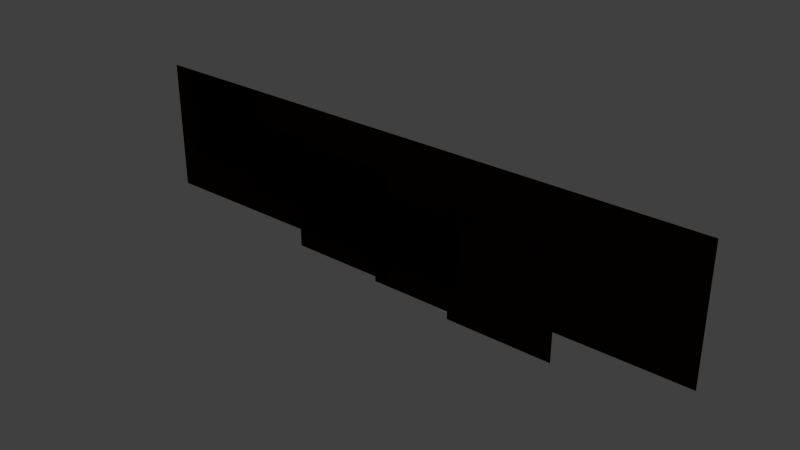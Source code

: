 # Source: Platform.blend  (saved by Blender 2.62.0; exported with 4.5.12 LTS)
import bpy
from mathutils import Matrix  # noqa: F401  (used for matrix-valued properties, if any)

bpy.ops.wm.read_factory_settings(use_empty=True)
scene = bpy.context.scene
scene.name = 'Scene'

# ---- collections
col_collection_1 = bpy.data.collections.new('Collection 1'); scene.collection.children.link(col_collection_1)

# ---- materials (node trees are filled in below, after node groups)
mat_platformmatdark = bpy.data.materials.new('PlatformMatDark')
mat_platformmatdark.alpha_threshold = 0.0
mat_platformmatdark.use_transparent_shadow = False
mat_platformmatdark.preview_render_type = 'FLAT'
mat_platformmatdark.diffuse_color = (0.02038, 0.003421, 0.002123, 1.0)
mat_platformmatdark.roughness = 0.5

# ---- material node trees

# ---- world
world_world = bpy.data.worlds.new('World'); scene.world = world_world
world_world.color = (0.05088, 0.05088, 0.05088)
world_world.use_sun_shadow = False
world_world.sun_shadow_jitter_overblur = 0.0
world_world.cycles.sampling_method = 'MANUAL'
world_world.cycles.sample_map_resolution = 256

# ---- lights
light_lamp = bpy.data.lights.new('Lamp', 'POINT')
light_lamp.transmission_factor = 0.0
light_lamp.cutoff_distance = 30.0
light_lamp.energy = 100.0
light_lamp.shadow_buffer_clip_start = 1.001
light_lamp.shadow_soft_size = 1.0
light_lamp.shadow_maximum_resolution = 0.006
light_lamp.use_absolute_resolution = True
light_lamp.cycles.use_multiple_importance_sampling = False

# ---- meshes
me_plane = bpy.data.meshes.new('Plane')
me_plane.from_pydata([(5.178, 0.01162, 1.139), (5.178, 0.01162, -1.076), (-4.714, 0.01162, -1.076), (-4.714, 0.01162, 1.139), (-0.04674, 0.01162, 0.4687), (-0.04674, 0.01162, -1.379), (-1.894, 0.01162, -1.379), (-1.894, 0.01162, 0.4687), (2.696, 0.01162, 0.3195), (2.696, 0.01162, -0.6384), (3.654, 0.01163, -0.6384), (3.654, 0.01162, 0.3195), (-1.788, 0.01162, 0.5403), (-1.788, 0.01162, -0.6831), (-3.011, 0.01162, -0.6831), (-3.011, 0.01162, 0.5403), (-0.2755, 0.01162, 0.1371), (-0.2755, 0.01162, -1.465), (1.327, 0.01162, -1.465), (1.327, 0.01162, 0.1371), (1.153, 0.01162, 0.2489), (1.153, 0.01163, -1.599), (3.0, 0.01163, -1.599), (3.0, 0.01162, 0.2489), (-2.796, 0.01162, 1.123), (-2.796, 0.01162, -0.4338), (-4.352, 0.01162, -0.4338), (-4.352, 0.01162, 1.123), (3.305, 0.01162, 0.3237), (3.51, 0.01163, -0.8824), (4.716, 0.01163, -0.6778), (4.511, 0.01162, 0.5283)], [], [(0, 1, 2, 3), (5, 6, 7, 4), (10, 9, 8, 11), (13, 14, 15, 12), (18, 17, 16, 19), (22, 21, 20, 23), (25, 26, 27, 24), (30, 29, 28, 31)])
_uv = me_plane.uv_layers.new(name='UVMap')
_uv.uv.foreach_set('vector', [0.01485, 0.5592, 0.01549, 0.4249, 0.417, 0.4249, 0.4164, 0.5592, 0.6281, 0.8077, 0.8096, 0.8077, 0.8096, 0.9892, 0.6281, 0.9892, 0.4416, 0.9871, 0.3489, 0.9871, 0.3489, 0.8943, 0.4416, 0.8943, 0.2105, 0.865, 0.3314, 0.865, 0.3314, 0.986, 0.2105, 0.986, 0.8305, 0.8287, 0.9884, 0.8287, 0.9884, 0.9866, 0.8305, 0.9866, 0.6281, 0.8077, 0.8096, 0.8077, 0.8096, 0.9892, 0.6281, 0.9892, 0.4571, 0.8333, 0.6125, 0.8333, 0.6125, 0.9886, 0.4571, 0.9886, 0.2105, 0.865, 0.3314, 0.865, 0.3314, 0.986, 0.2105, 0.986])
_ca = me_plane.color_attributes.new('Col', 'BYTE_COLOR', 'CORNER')
_ca.data.foreach_set('color', [1.0, 1.0, 1.0, 1.0, 1.0, 1.0, 1.0, 1.0, 1.0, 1.0, 1.0, 1.0, 1.0, 1.0, 1.0, 1.0, 1.0, 1.0, 1.0, 1.0, 1.0, 1.0, 1.0, 1.0, 1.0, 1.0, 1.0, 1.0, 1.0, 1.0, 1.0, 1.0, 1.0, 1.0, 1.0, 1.0, 1.0, 1.0, 1.0, 1.0, 1.0, 1.0, 1.0, 1.0, 1.0, 1.0, 1.0, 1.0, 1.0, 1.0, 1.0, 1.0, 1.0, 1.0, 1.0, 1.0, 1.0, 1.0, 1.0, 1.0, 1.0, 1.0, 1.0, 1.0, 1.0, 1.0, 1.0, 1.0, 1.0, 1.0, 1.0, 1.0, 1.0, 1.0, 1.0, 1.0, 1.0, 1.0, 1.0, 1.0, 1.0, 1.0, 1.0, 1.0, 1.0, 1.0, 1.0, 1.0, 1.0, 1.0, 1.0, 1.0, 1.0, 1.0, 1.0, 1.0, 1.0, 1.0, 1.0, 1.0, 1.0, 1.0, 1.0, 1.0, 1.0, 1.0, 1.0, 1.0, 1.0, 1.0, 1.0, 1.0, 1.0, 1.0, 1.0, 1.0, 1.0, 1.0, 1.0, 1.0, 1.0, 1.0, 1.0, 1.0, 1.0, 1.0, 1.0, 1.0])
me_plane.materials.append(mat_platformmatdark)
me_plane.use_remesh_preserve_volume = False
me_plane.use_remesh_preserve_attributes = False
me_plane.use_mirror_vertex_groups = False
me_plane.update()
arm_geararmature = bpy.data.armatures.new('GearArmature')  # bones are not reproduced

# ---- objects
ob_geararmature = bpy.data.objects.new('GearArmature', arm_geararmature)
ob_platformobj = bpy.data.objects.new('PlatformObj', me_plane)
ob_lamp = bpy.data.objects.new('Lamp', light_lamp)

# ---- transforms, parenting, visibility, modifiers, constraints
ob_geararmature.location = (-0.9757, -0.9625, 8.911e-08)
ob_geararmature.lineart.crease_threshold = 0.0
ob_platformobj.location = (0.0, 0.0, 0.0)
ob_platformobj.lineart.crease_threshold = 0.0
_vg = ob_platformobj.vertex_groups.new(name='Base')
_vg.add([0, 1, 2, 3], 1.0, 'REPLACE')
_vg = ob_platformobj.vertex_groups.new(name='Gear1')
_vg.add([28, 29, 30, 31], 1.0, 'REPLACE')
_vg = ob_platformobj.vertex_groups.new(name='Gear2')
_vg.add([8, 9, 10, 11], 1.0, 'REPLACE')
_vg = ob_platformobj.vertex_groups.new(name='Gear3')
_vg.add([20, 21, 22, 23], 1.0, 'REPLACE')
_vg = ob_platformobj.vertex_groups.new(name='Gear4')
_vg.add([16, 17, 18, 19], 1.0, 'REPLACE')
_vg = ob_platformobj.vertex_groups.new(name='Gear5')
_vg.add([4, 5, 6, 7], 1.0, 'REPLACE')
_vg = ob_platformobj.vertex_groups.new(name='Gear6')
_vg.add([12, 13, 14, 15], 1.0, 'REPLACE')
_vg = ob_platformobj.vertex_groups.new(name='Gear7')
_vg.add([24, 25, 26, 27], 1.0, 'REPLACE')
_m = ob_platformobj.modifiers.new('Armature', 'ARMATURE')
_m.object = ob_geararmature
_m.use_bone_envelopes = True
ob_lamp.location = (4.076, 1.005, 5.904)
ob_lamp.rotation_euler = (0.6503, 0.05522, 1.866)
ob_lamp.lock_rotations_4d = False
ob_lamp.empty_display_type = 'ARROWS'
ob_lamp.color = (0.0, 0.0, 0.0, 0.0)
ob_lamp.lineart.crease_threshold = 0.0

# ---- collection membership
col_collection_1.objects.link(ob_geararmature)
col_collection_1.objects.link(ob_platformobj)
col_collection_1.objects.link(ob_lamp)

# ---- scene / render settings (as saved in the file)
scene.frame_start = 0; scene.frame_end = 295; scene.frame_set(255)
scene.render.engine = 'BLENDER_EEVEE_NEXT'
scene.render.image_settings.color_mode = 'RGB'
scene.render.image_settings.compression = 90
scene.render.resolution_percentage = 50
scene.render.dither_intensity = 0.0
scene.render.bake_margin = 2
scene.render.bake_bias = 0.0
scene.cycles.use_denoising = False
scene.cycles.samples = 10
scene.cycles.sampling_pattern = 'TABULATED_SOBOL'
scene.cycles.light_sampling_threshold = 0.0
scene.cycles.use_adaptive_sampling = False
scene.cycles.use_light_tree = False
scene.cycles.blur_glossy = 0.0
scene.cycles.volume_bounces = 1
scene.cycles.pixel_filter_type = 'GAUSSIAN'
scene.cycles.sample_clamp_indirect = 0.0
scene.view_settings.view_transform = 'Standard'
bpy.context.view_layer.update()

# ---- added for rendering (the .blend has no active camera): camera
cam_auto = bpy.data.cameras.new('AutoCamera')
cam_auto.lens = 50.0
cam_auto.sensor_width = 36.0
cam_auto.clip_end = 1000.0
ob_auto_camera = bpy.data.objects.new('AutoCamera', cam_auto)
scene.collection.objects.link(ob_auto_camera)
ob_auto_camera.location = (9.76448, -11.4275, 7.32366)
ob_auto_camera.rotation_euler = (1.09748, -7.21219e-08, 0.694738)
scene.camera = ob_auto_camera
bpy.context.view_layer.update()
